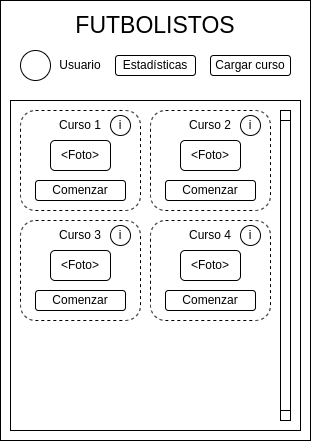

The diagram above was exported from draw.io. Its source (the exported page's mxGraphModel, read from the mxfile embedded in the PNG):
<mxGraphModel dx="998" dy="662" grid="1" gridSize="10" guides="1" tooltips="1" connect="1" arrows="1" fold="1" page="1" pageScale="1" pageWidth="827" pageHeight="1169" math="0" shadow="0">
  <root>
    <mxCell id="0" />
    <mxCell id="1" parent="0" />
    <mxCell id="CyulUKnCV6pScOXTQCcY-1" value="" style="rounded=0;whiteSpace=wrap;html=1;movable=0;resizable=0;rotatable=0;deletable=0;editable=0;locked=1;connectable=0;" vertex="1" parent="1">
      <mxGeometry x="250" y="100" width="310" height="440" as="geometry" />
    </mxCell>
    <mxCell id="CyulUKnCV6pScOXTQCcY-2" value="&lt;font style=&quot;font-size: 23px;&quot;&gt;FUTBOLISTOS&lt;/font&gt;" style="text;html=1;strokeColor=none;fillColor=none;align=center;verticalAlign=middle;whiteSpace=wrap;rounded=0;" vertex="1" parent="1">
      <mxGeometry x="280" y="110" width="250" height="30" as="geometry" />
    </mxCell>
    <mxCell id="CyulUKnCV6pScOXTQCcY-3" value="" style="ellipse;whiteSpace=wrap;html=1;" vertex="1" parent="1">
      <mxGeometry x="270" y="150" width="30" height="30" as="geometry" />
    </mxCell>
    <mxCell id="CyulUKnCV6pScOXTQCcY-4" value="Usuario" style="text;html=1;strokeColor=none;fillColor=none;align=center;verticalAlign=middle;whiteSpace=wrap;rounded=0;" vertex="1" parent="1">
      <mxGeometry x="300" y="150" width="60" height="30" as="geometry" />
    </mxCell>
    <mxCell id="CyulUKnCV6pScOXTQCcY-6" value="Estadísticas" style="rounded=1;whiteSpace=wrap;html=1;" vertex="1" parent="1">
      <mxGeometry x="365" y="155" width="80" height="20" as="geometry" />
    </mxCell>
    <mxCell id="CyulUKnCV6pScOXTQCcY-7" value="Cargar curso" style="rounded=1;whiteSpace=wrap;html=1;" vertex="1" parent="1">
      <mxGeometry x="460" y="155" width="80" height="20" as="geometry" />
    </mxCell>
    <mxCell id="CyulUKnCV6pScOXTQCcY-10" value="" style="rounded=0;whiteSpace=wrap;html=1;" vertex="1" parent="1">
      <mxGeometry x="260" y="200" width="290" height="330" as="geometry" />
    </mxCell>
    <mxCell id="CyulUKnCV6pScOXTQCcY-11" value="" style="rounded=0;whiteSpace=wrap;html=1;" vertex="1" parent="1">
      <mxGeometry x="530" y="210" width="10" height="310" as="geometry" />
    </mxCell>
    <mxCell id="CyulUKnCV6pScOXTQCcY-12" value="" style="rounded=0;whiteSpace=wrap;html=1;" vertex="1" parent="1">
      <mxGeometry x="530" y="210" width="10" height="10" as="geometry" />
    </mxCell>
    <mxCell id="CyulUKnCV6pScOXTQCcY-13" value="" style="rounded=0;whiteSpace=wrap;html=1;" vertex="1" parent="1">
      <mxGeometry x="530" y="510" width="10" height="10" as="geometry" />
    </mxCell>
    <mxCell id="CyulUKnCV6pScOXTQCcY-14" value="" style="rounded=1;whiteSpace=wrap;html=1;dashed=1;" vertex="1" parent="1">
      <mxGeometry x="270" y="210" width="120" height="100" as="geometry" />
    </mxCell>
    <mxCell id="CyulUKnCV6pScOXTQCcY-17" value="Curso 1" style="text;html=1;strokeColor=none;fillColor=none;align=center;verticalAlign=middle;whiteSpace=wrap;rounded=0;" vertex="1" parent="1">
      <mxGeometry x="300" y="210" width="60" height="30" as="geometry" />
    </mxCell>
    <mxCell id="CyulUKnCV6pScOXTQCcY-19" value="i" style="ellipse;whiteSpace=wrap;html=1;" vertex="1" parent="1">
      <mxGeometry x="360" y="215" width="20" height="20" as="geometry" />
    </mxCell>
    <mxCell id="CyulUKnCV6pScOXTQCcY-20" value="&amp;lt;Foto&amp;gt;" style="rounded=1;whiteSpace=wrap;html=1;" vertex="1" parent="1">
      <mxGeometry x="300" y="240" width="60" height="30" as="geometry" />
    </mxCell>
    <mxCell id="CyulUKnCV6pScOXTQCcY-21" value="Comenzar" style="rounded=1;whiteSpace=wrap;html=1;" vertex="1" parent="1">
      <mxGeometry x="285" y="280" width="90" height="20" as="geometry" />
    </mxCell>
    <mxCell id="CyulUKnCV6pScOXTQCcY-22" value="" style="rounded=1;whiteSpace=wrap;html=1;dashed=1;" vertex="1" parent="1">
      <mxGeometry x="400" y="210" width="120" height="100" as="geometry" />
    </mxCell>
    <mxCell id="CyulUKnCV6pScOXTQCcY-23" value="Curso 2" style="text;html=1;strokeColor=none;fillColor=none;align=center;verticalAlign=middle;whiteSpace=wrap;rounded=0;" vertex="1" parent="1">
      <mxGeometry x="430" y="210" width="60" height="30" as="geometry" />
    </mxCell>
    <mxCell id="CyulUKnCV6pScOXTQCcY-24" value="i" style="ellipse;whiteSpace=wrap;html=1;" vertex="1" parent="1">
      <mxGeometry x="490" y="215" width="20" height="20" as="geometry" />
    </mxCell>
    <mxCell id="CyulUKnCV6pScOXTQCcY-25" value="&amp;lt;Foto&amp;gt;" style="rounded=1;whiteSpace=wrap;html=1;" vertex="1" parent="1">
      <mxGeometry x="430" y="240" width="60" height="30" as="geometry" />
    </mxCell>
    <mxCell id="CyulUKnCV6pScOXTQCcY-26" value="Comenzar" style="rounded=1;whiteSpace=wrap;html=1;" vertex="1" parent="1">
      <mxGeometry x="415" y="280" width="90" height="20" as="geometry" />
    </mxCell>
    <mxCell id="CyulUKnCV6pScOXTQCcY-28" value="" style="rounded=1;whiteSpace=wrap;html=1;dashed=1;" vertex="1" parent="1">
      <mxGeometry x="270" y="320" width="120" height="100" as="geometry" />
    </mxCell>
    <mxCell id="CyulUKnCV6pScOXTQCcY-29" value="Curso 3" style="text;html=1;strokeColor=none;fillColor=none;align=center;verticalAlign=middle;whiteSpace=wrap;rounded=0;" vertex="1" parent="1">
      <mxGeometry x="300" y="320" width="60" height="30" as="geometry" />
    </mxCell>
    <mxCell id="CyulUKnCV6pScOXTQCcY-30" value="i" style="ellipse;whiteSpace=wrap;html=1;" vertex="1" parent="1">
      <mxGeometry x="360" y="325" width="20" height="20" as="geometry" />
    </mxCell>
    <mxCell id="CyulUKnCV6pScOXTQCcY-31" value="&amp;lt;Foto&amp;gt;" style="rounded=1;whiteSpace=wrap;html=1;" vertex="1" parent="1">
      <mxGeometry x="300" y="350" width="60" height="30" as="geometry" />
    </mxCell>
    <mxCell id="CyulUKnCV6pScOXTQCcY-32" value="Comenzar" style="rounded=1;whiteSpace=wrap;html=1;" vertex="1" parent="1">
      <mxGeometry x="285" y="390" width="90" height="20" as="geometry" />
    </mxCell>
    <mxCell id="CyulUKnCV6pScOXTQCcY-33" value="" style="rounded=1;whiteSpace=wrap;html=1;dashed=1;" vertex="1" parent="1">
      <mxGeometry x="400" y="320" width="120" height="100" as="geometry" />
    </mxCell>
    <mxCell id="CyulUKnCV6pScOXTQCcY-34" value="Curso 4" style="text;html=1;strokeColor=none;fillColor=none;align=center;verticalAlign=middle;whiteSpace=wrap;rounded=0;" vertex="1" parent="1">
      <mxGeometry x="430" y="320" width="60" height="30" as="geometry" />
    </mxCell>
    <mxCell id="CyulUKnCV6pScOXTQCcY-35" value="i" style="ellipse;whiteSpace=wrap;html=1;" vertex="1" parent="1">
      <mxGeometry x="490" y="325" width="20" height="20" as="geometry" />
    </mxCell>
    <mxCell id="CyulUKnCV6pScOXTQCcY-36" value="&amp;lt;Foto&amp;gt;" style="rounded=1;whiteSpace=wrap;html=1;" vertex="1" parent="1">
      <mxGeometry x="430" y="350" width="60" height="30" as="geometry" />
    </mxCell>
    <mxCell id="CyulUKnCV6pScOXTQCcY-37" value="Comenzar" style="rounded=1;whiteSpace=wrap;html=1;" vertex="1" parent="1">
      <mxGeometry x="415" y="390" width="90" height="20" as="geometry" />
    </mxCell>
  </root>
</mxGraphModel>